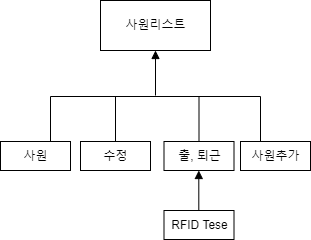

The diagram above was exported from draw.io. Its source (the exported page's mxGraphModel, read from the mxfile embedded in the PNG):
<mxGraphModel dx="842" dy="1153" grid="1" gridSize="10" guides="1" tooltips="1" connect="1" arrows="1" fold="1" page="1" pageScale="1" pageWidth="827" pageHeight="1169" math="0" shadow="0">
  <root>
    <mxCell id="0" />
    <mxCell id="1" parent="0" />
    <mxCell id="8zTKe16X-UiPGszct5Iu-1" value="사원리스트" style="html=1;" parent="1" vertex="1">
      <mxGeometry x="340" y="180" width="110" height="50" as="geometry" />
    </mxCell>
    <mxCell id="8zTKe16X-UiPGszct5Iu-2" value="" style="html=1;verticalAlign=bottom;endArrow=block;rounded=0;entryX=0.5;entryY=1;entryDx=0;entryDy=0;exitX=0.5;exitY=0.375;exitDx=0;exitDy=0;exitPerimeter=0;" parent="1" source="8zTKe16X-UiPGszct5Iu-3" target="8zTKe16X-UiPGszct5Iu-1" edge="1">
      <mxGeometry x="-1" y="178" width="80" relative="1" as="geometry">
        <mxPoint x="400" y="290" as="sourcePoint" />
        <mxPoint x="430" y="260" as="targetPoint" />
        <mxPoint x="23" y="87" as="offset" />
      </mxGeometry>
    </mxCell>
    <mxCell id="8zTKe16X-UiPGszct5Iu-3" value="" style="line;strokeWidth=1;fillColor=none;align=left;verticalAlign=middle;spacingTop=-1;spacingLeft=3;spacingRight=3;rotatable=0;labelPosition=right;points=[];portConstraint=eastwest;strokeColor=inherit;" parent="1" vertex="1">
      <mxGeometry x="290" y="272" width="210" height="8" as="geometry" />
    </mxCell>
    <mxCell id="8zTKe16X-UiPGszct5Iu-10" value="" style="line;strokeWidth=1;rotatable=0;dashed=0;labelPosition=right;align=left;verticalAlign=middle;spacingTop=0;spacingLeft=6;points=[];portConstraint=eastwest;direction=south;" parent="1" vertex="1">
      <mxGeometry x="285" y="276" width="10" height="45" as="geometry" />
    </mxCell>
    <mxCell id="8zTKe16X-UiPGszct5Iu-11" value="" style="line;strokeWidth=1;rotatable=0;dashed=0;labelPosition=right;align=left;verticalAlign=middle;spacingTop=0;spacingLeft=6;points=[];portConstraint=eastwest;direction=south;" parent="1" vertex="1">
      <mxGeometry x="350" y="276" width="10" height="45" as="geometry" />
    </mxCell>
    <mxCell id="8zTKe16X-UiPGszct5Iu-12" value="" style="line;strokeWidth=1;rotatable=0;dashed=0;labelPosition=right;align=left;verticalAlign=middle;spacingTop=0;spacingLeft=6;points=[];portConstraint=eastwest;direction=south;" parent="1" vertex="1">
      <mxGeometry x="430" y="276" width="17" height="45" as="geometry" />
    </mxCell>
    <mxCell id="8zTKe16X-UiPGszct5Iu-13" value="" style="line;strokeWidth=1;rotatable=0;dashed=0;labelPosition=right;align=left;verticalAlign=middle;spacingTop=0;spacingLeft=6;points=[];portConstraint=eastwest;direction=south;" parent="1" vertex="1">
      <mxGeometry x="495" y="276" width="10" height="45" as="geometry" />
    </mxCell>
    <mxCell id="8zTKe16X-UiPGszct5Iu-14" value="사원" style="html=1;" parent="1" vertex="1">
      <mxGeometry x="240" y="321" width="70" height="29" as="geometry" />
    </mxCell>
    <mxCell id="8zTKe16X-UiPGszct5Iu-15" value="수정" style="html=1;" parent="1" vertex="1">
      <mxGeometry x="320" y="321" width="70" height="29" as="geometry" />
    </mxCell>
    <mxCell id="8zTKe16X-UiPGszct5Iu-16" value="출, 퇴근" style="html=1;" parent="1" vertex="1">
      <mxGeometry x="403.5" y="321" width="70" height="29" as="geometry" />
    </mxCell>
    <mxCell id="8zTKe16X-UiPGszct5Iu-17" value="사원추가" style="html=1;" parent="1" vertex="1">
      <mxGeometry x="480" y="321" width="70" height="29" as="geometry" />
    </mxCell>
    <mxCell id="8zTKe16X-UiPGszct5Iu-18" value="" style="html=1;verticalAlign=bottom;endArrow=block;rounded=0;entryX=0.5;entryY=1;entryDx=0;entryDy=0;exitX=0.5;exitY=0.375;exitDx=0;exitDy=0;exitPerimeter=0;" parent="1" edge="1">
      <mxGeometry x="-1" y="178" width="80" relative="1" as="geometry">
        <mxPoint x="438.3" y="395" as="sourcePoint" />
        <mxPoint x="438.3" y="350" as="targetPoint" />
        <mxPoint x="23" y="87" as="offset" />
      </mxGeometry>
    </mxCell>
    <mxCell id="8zTKe16X-UiPGszct5Iu-19" value="RFID Tese" style="html=1;" parent="1" vertex="1">
      <mxGeometry x="403.5" y="390" width="70" height="29" as="geometry" />
    </mxCell>
  </root>
</mxGraphModel>